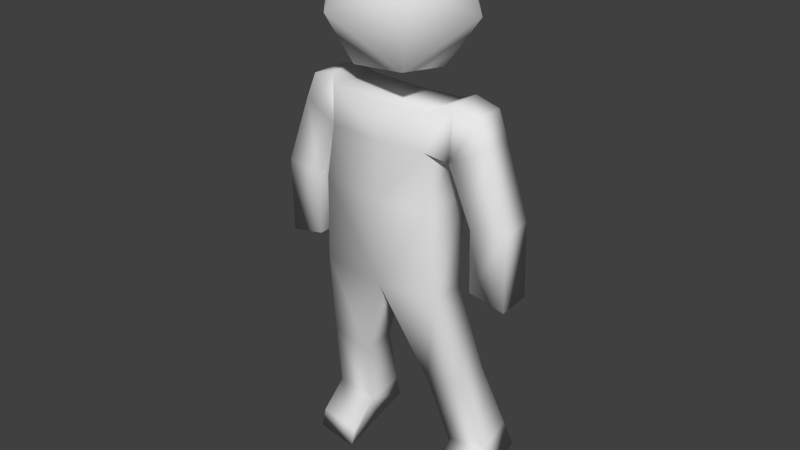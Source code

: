 # Source: humanPerson_MO.blend  (saved by Blender 2.64.0; exported with 4.5.12 LTS)
import bpy
from mathutils import Matrix  # noqa: F401  (used for matrix-valued properties, if any)

bpy.ops.wm.read_factory_settings(use_empty=True)
scene = bpy.context.scene
scene.name = 'Scene'

# ---- collections
col_collection_1 = bpy.data.collections.new('Collection 1'); scene.collection.children.link(col_collection_1)

# ---- world
world_world = bpy.data.worlds.new('World'); scene.world = world_world
world_world.color = (0.05088, 0.05088, 0.05088)
world_world.use_sun_shadow = False
world_world.sun_shadow_jitter_overblur = 0.0
world_world.cycles.sampling_method = 'MANUAL'
world_world.cycles.sample_map_resolution = 256

# ---- meshes
me_dude_001 = bpy.data.meshes.new('dude.001')
me_dude_001.from_pydata([(2.651, 1.497, -4.829), (4.903, 1.259, -4.775), (5.557, -0.6384, -6.203), (5.469, 1.214, -6.187), (2.987, -0.4184, -26.57), (5.378, -0.3681, -26.18), (3.219, -0.465, -27.8), (5.617, -0.4134, -27.41), (4.883, -0.68, -13.94), (4.829, 1.209, -13.85), (6.883, 1.247, -14.29), (6.937, -0.7157, -10.11), (4.858, -0.7542, -10.44), (5.173, 3.554, -25.6), (1.995, -0.2989, -20.52), (1.902, 1.529, -20.23), (3.083, 1.228, -9.771), (3.405, 0.4732, -14.6), (2.651, -1.566, -4.651), (4.99, -0.5938, -4.788), (3.58, 1.194, -4.375), (3.667, -0.659, -4.388), (3.389, 1.126, -7.343), (3.477, -0.727, -7.358), (4.916, 2.99, -23.96), (2.695, 0.8203, -24.89), (2.525, 2.939, -24.35), (5.086, 0.8706, -24.5), (6.936, -0.6425, -14.38), (6.887, 1.058, -10.01), (4.808, 1.02, -10.34), (2.959, 1.755, -26.66), (2.774, 3.502, -25.99), (5.358, 1.807, -26.27), (4.275, 1.576, -19.85), (4.368, -0.2519, -20.13), (3.404, -1.62, -14.48), (3.083, -1.868, -9.591), (2.747, -1.689, -6.684), (2.748, 1.387, -6.862), (-0.1448, 1.208, -10.12), (-2.94, 1.497, -4.829), (-5.193, 1.259, -4.775), (-5.846, -0.6384, -6.203), (-5.759, 1.214, -6.187), (-3.276, -0.4184, -26.57), (-5.667, -0.3681, -26.18), (-3.508, -0.465, -27.8), (-5.907, -0.4134, -27.41), (-5.172, -0.68, -13.94), (-5.119, 1.209, -13.85), (-7.172, 1.247, -14.29), (-7.227, -0.7157, -10.11), (-5.147, -0.7542, -10.44), (-5.462, 3.554, -25.6), (-2.284, -0.2989, -20.52), (-2.192, 1.529, -20.23), (-3.373, 1.228, -9.771), (-3.694, 0.4732, -14.6), (-2.94, -1.566, -4.651), (-5.28, -0.5938, -4.788), (-3.869, 1.194, -4.375), (-3.957, -0.659, -4.388), (-3.679, 1.126, -7.343), (-3.766, -0.727, -7.358), (-5.206, 2.99, -23.96), (-2.985, 0.8203, -24.89), (-2.815, 2.939, -24.35), (-5.376, 0.8706, -24.5), (-7.225, -0.6425, -14.38), (-7.177, 1.058, -10.01), (-5.098, 1.02, -10.34), (-3.249, 1.755, -26.66), (-3.064, 3.502, -25.99), (-5.647, 1.807, -26.27), (-4.565, 1.576, -19.85), (-4.657, -0.2519, -20.13), (-3.694, -1.62, -14.48), (-0.1448, 1.493, -4.919), (-0.1448, -1.645, -14.94), (-0.1448, 0.4483, -15.06), (-0.1448, -1.57, -4.742), (-0.1448, -1.888, -9.939), (-3.372, -1.868, -9.591), (-3.037, -1.689, -6.684), (-0.1448, -1.698, -6.826), (-0.1448, 1.379, -7.005), (-3.037, 1.387, -6.862), (-2.08, 2.538, 2.638), (2.059, 1.206, 3.469), (-1.264, -4.014, -0.1404), (-4.134, -0.688, 0.4075), (4.134, 0.688, -0.4075), (2.08, -2.538, -2.638), (-2.059, -1.206, -3.469), (-2.564, 2.844, -1.752), (-1.277, -1.7, 3.634), (2.564, -2.844, 1.752), (1.264, 4.014, 0.1404), (1.277, 1.7, -3.634)], [], [(39, 22, 23, 38), (40, 16, 17, 80), (19, 1, 20, 21), (19, 21, 23, 2), (1, 19, 2, 3), (20, 1, 3, 22), (5, 4, 6, 7), (4, 5, 27, 25), (34, 35, 27, 24), (35, 14, 25, 27), (15, 34, 24, 26), (14, 15, 26, 25), (29, 11, 28, 10), (8, 9, 10, 28), (30, 12, 23, 22), (25, 26, 32, 31), (26, 24, 13, 32), (31, 32, 13, 33), (39, 38, 37, 16), (25, 31, 6, 4), (38, 85, 82, 37), (24, 27, 33, 13), (11, 12, 8, 28), (30, 29, 10, 9), (12, 11, 2, 23), (12, 30, 9, 8), (29, 30, 22, 3), (11, 29, 3, 2), (5, 7, 33, 27), (31, 33, 7, 6), (18, 0, 78, 81), (17, 36, 35, 34), (86, 39, 16, 40), (79, 80, 15, 14), (37, 82, 79, 36), (16, 37, 36, 17), (80, 17, 34, 15), (36, 79, 14, 35), (38, 23, 21, 18), (18, 81, 85, 38), (78, 0, 39, 86), (0, 20, 22, 39), (18, 21, 20, 0), (87, 84, 64, 63), (40, 80, 58, 57), (60, 62, 61, 42), (60, 43, 64, 62), (42, 44, 43, 60), (61, 63, 44, 42), (46, 48, 47, 45), (45, 66, 68, 46), (75, 65, 68, 76), (76, 68, 66, 55), (56, 67, 65, 75), (55, 66, 67, 56), (70, 51, 69, 52), (49, 69, 51, 50), (71, 63, 64, 53), (66, 72, 73, 67), (67, 73, 54, 65), (72, 74, 54, 73), (87, 57, 83, 84), (66, 45, 47, 72), (84, 83, 82, 85), (65, 54, 74, 68), (52, 69, 49, 53), (71, 50, 51, 70), (53, 64, 43, 52), (53, 49, 50, 71), (70, 44, 63, 71), (52, 43, 44, 70), (46, 68, 74, 48), (72, 47, 48, 74), (59, 81, 78, 41), (58, 75, 76, 77), (86, 40, 57, 87), (79, 55, 56, 80), (83, 77, 79, 82), (57, 58, 77, 83), (80, 56, 75, 58), (77, 76, 55, 79), (84, 59, 62, 64), (59, 84, 85, 81), (78, 86, 87, 41), (41, 87, 63, 61), (59, 41, 61, 62), (88, 95, 91), (91, 94, 90), (90, 94, 93), (91, 95, 94), (96, 89, 88), (88, 91, 96), (96, 97, 89), (96, 90, 97), (96, 91, 90), (89, 98, 88), (97, 92, 89), (90, 93, 97), (88, 98, 95), (89, 92, 98), (97, 93, 92), (98, 99, 95), (92, 99, 98), (93, 99, 92), (94, 99, 93), (95, 99, 94)])
me_dude_001.polygons.foreach_set('use_smooth', [True] * 106)
_uv = me_dude_001.uv_layers.new(name='UVMap')
_uv.uv.foreach_set('vector', [0.4324, 0.4585, 0.4452, 0.4537, 0.448, 0.4889, 0.4341, 0.4876, 0.1662, 0.1321, 0.08084, 0.1385, 0.07632, 0.009141, 0.1705, 0.0, 0.3407, 0.425, 0.3871, 0.425, 0.3871, 0.4597, 0.3407, 0.4597, 0.4094, 0.5201, 0.4029, 0.4965, 0.448, 0.4889, 0.4341, 0.5307, 0.3871, 0.425, 0.3676, 0.3768, 0.4066, 0.3588, 0.4209, 0.4076, 0.3871, 0.4597, 0.3871, 0.425, 0.4209, 0.4076, 0.4452, 0.4537, 0.7984, 0.5665, 0.7984, 0.5046, 0.8304, 0.5054, 0.8303, 0.5674, 0.7984, 0.5046, 0.7984, 0.5665, 0.7446, 0.5667, 0.7446, 0.5049, 0.214, 0.7685, 0.1658, 0.7728, 0.1654, 0.6562, 0.2206, 0.6561, 0.1658, 0.7728, 0.1032, 0.7737, 0.1043, 0.6563, 0.1654, 0.6562, 0.2757, 0.7696, 0.214, 0.7685, 0.2206, 0.6561, 0.2816, 0.659, 0.1032, 0.7737, 0.0563, 0.7659, 0.04917, 0.656, 0.1043, 0.6563, 0.5271, 0.3778, 0.5229, 0.3238, 0.6698, 0.3145, 0.6633, 0.3801, 0.6998, 0.463, 0.6414, 0.4445, 0.6633, 0.3801, 0.7217, 0.3986, 0.5299, 0.4406, 0.5314, 0.4942, 0.448, 0.4889, 0.4452, 0.4537, 0.1043, 0.6563, 0.04917, 0.656, 0.04627, 0.612, 0.09326, 0.6065, 0.2814, 0.6601, 0.2206, 0.6561, 0.2235, 0.612, 0.2846, 0.6161, 0.8944, 0.5048, 0.9423, 0.5039, 0.9423, 0.5659, 0.8943, 0.5668, 0.005446, 0.395, 0.08301, 0.4005, 0.0759, 0.4722, 0.0, 0.4688, 0.7446, 0.5049, 0.7674, 0.4586, 0.8249, 0.4868, 0.7984, 0.5046, 0.08301, 0.4005, 0.1568, 0.4054, 0.154, 0.4831, 0.0759, 0.4722, 0.2206, 0.6561, 0.1654, 0.6562, 0.1765, 0.6065, 0.2235, 0.612, 0.5277, 0.5493, 0.5314, 0.4942, 0.6357, 0.4995, 0.6444, 0.5563, 0.5299, 0.4406, 0.5271, 0.3778, 0.6633, 0.3801, 0.6414, 0.4445, 0.5314, 0.4942, 0.5277, 0.5493, 0.4341, 0.5307, 0.448, 0.4889, 0.5314, 0.4942, 0.5299, 0.4406, 0.6414, 0.4445, 0.6357, 0.4995, 0.5271, 0.3778, 0.5299, 0.4406, 0.4452, 0.4537, 0.4209, 0.4076, 0.5229, 0.3238, 0.5271, 0.3778, 0.4209, 0.4076, 0.4066, 0.3588, 0.7984, 0.5665, 0.825, 0.5841, 0.7678, 0.6128, 0.7446, 0.5667, 0.8944, 0.5048, 0.8943, 0.5668, 0.8303, 0.5674, 0.8304, 0.5054, 0.08595, 0.3483, 0.08801, 0.2686, 0.1617, 0.27, 0.1588, 0.3512, 0.218, 0.908, 0.1673, 0.9238, 0.1658, 0.7728, 0.214, 0.7685, 0.1635, 0.2145, 0.08736, 0.2154, 0.08084, 0.1385, 0.1662, 0.1321, 0.07619, 0.929, 0.02839, 0.906, 0.0563, 0.7659, 0.1032, 0.7737, 0.0759, 0.4722, 0.154, 0.4831, 0.1494, 0.6065, 0.06169, 0.5915, 0.0, 0.4688, 0.0759, 0.4722, 0.06169, 0.5915, 0.009463, 0.5905, 0.3086, 0.9093, 0.218, 0.908, 0.214, 0.7685, 0.2757, 0.7696, 0.1673, 0.9238, 0.07619, 0.929, 0.1032, 0.7737, 0.1658, 0.7728, 0.4341, 0.4876, 0.448, 0.4889, 0.4029, 0.4965, 0.4142, 0.491, 0.08595, 0.3483, 0.1588, 0.3512, 0.1568, 0.4054, 0.08301, 0.4005, 0.1617, 0.27, 0.08801, 0.2686, 0.08736, 0.2154, 0.1635, 0.2145, 0.4045, 0.4627, 0.3871, 0.4597, 0.4452, 0.4537, 0.4324, 0.4585, 0.4142, 0.491, 0.4029, 0.4965, 0.3871, 0.4597, 0.4045, 0.4627, 0.5999, 0.7083, 0.5964, 0.7372, 0.5824, 0.7377, 0.5874, 0.7027, 0.1662, 0.1321, 0.1705, 0.0, 0.2639, 0.01513, 0.2511, 0.144, 0.6935, 0.6803, 0.6914, 0.715, 0.645, 0.7122, 0.6471, 0.6775, 0.6191, 0.7711, 0.5938, 0.7802, 0.5824, 0.7377, 0.627, 0.748, 0.6471, 0.6775, 0.6145, 0.6582, 0.6316, 0.6103, 0.6695, 0.6306, 0.645, 0.7122, 0.5874, 0.7027, 0.6145, 0.6582, 0.6471, 0.6775, 0.4164, 0.8561, 0.4174, 0.888, 0.3554, 0.888, 0.3546, 0.8561, 0.3546, 0.8561, 0.3549, 0.8023, 0.4167, 0.8023, 0.4164, 0.8561, 0.7866, 0.7931, 0.78, 0.6806, 0.8352, 0.6807, 0.8347, 0.7974, 0.8347, 0.7974, 0.8352, 0.6807, 0.8963, 0.6809, 0.8973, 0.7983, 0.7249, 0.7941, 0.719, 0.6836, 0.78, 0.6806, 0.7866, 0.7931, 0.8973, 0.7983, 0.8963, 0.6809, 0.9514, 0.6806, 0.9442, 0.7905, 0.5102, 0.622, 0.3741, 0.6161, 0.3715, 0.5502, 0.5176, 0.5683, 0.3327, 0.6966, 0.3147, 0.631, 0.3741, 0.6161, 0.392, 0.6816, 0.5036, 0.6845, 0.5874, 0.7027, 0.5824, 0.7377, 0.4989, 0.7379, 0.8963, 0.6809, 0.9073, 0.6311, 0.9543, 0.6366, 0.9514, 0.6806, 0.7191, 0.6847, 0.716, 0.6407, 0.777, 0.6366, 0.78, 0.6806, 0.3547, 0.952, 0.4167, 0.952, 0.4158, 1.0, 0.3538, 1.0, 0.3086, 0.4062, 0.3086, 0.4802, 0.2327, 0.478, 0.2308, 0.4059, 0.3549, 0.8023, 0.3546, 0.8561, 0.3367, 0.8826, 0.3086, 0.8251, 0.2308, 0.4059, 0.2327, 0.478, 0.154, 0.4831, 0.1568, 0.4054, 0.78, 0.6806, 0.777, 0.6366, 0.824, 0.6311, 0.8352, 0.6807, 0.4993, 0.7931, 0.3824, 0.7931, 0.3944, 0.7369, 0.4989, 0.7379, 0.5036, 0.6845, 0.392, 0.6816, 0.3741, 0.6161, 0.5102, 0.622, 0.4989, 0.7379, 0.5824, 0.7377, 0.5938, 0.7802, 0.4993, 0.7931, 0.4989, 0.7379, 0.3944, 0.7369, 0.392, 0.6816, 0.5036, 0.6845, 0.5102, 0.622, 0.6145, 0.6582, 0.5874, 0.7027, 0.5036, 0.6845, 0.5176, 0.5683, 0.6316, 0.6103, 0.6145, 0.6582, 0.5102, 0.622, 0.4164, 0.8561, 0.4167, 0.8023, 0.4628, 0.8255, 0.4341, 0.8827, 0.3547, 0.952, 0.3554, 0.888, 0.4174, 0.888, 0.4167, 0.952, 0.2318, 0.3537, 0.1588, 0.3512, 0.1617, 0.27, 0.2354, 0.2737, 0.7826, 0.9326, 0.7866, 0.7931, 0.8347, 0.7974, 0.8332, 0.9484, 0.1635, 0.2145, 0.1662, 0.1321, 0.2511, 0.144, 0.2396, 0.2205, 0.9244, 0.9536, 0.8973, 0.7983, 0.9442, 0.7905, 0.9722, 0.9306, 0.2327, 0.478, 0.2381, 0.598, 0.1494, 0.6065, 0.154, 0.4831, 0.3086, 0.4802, 0.2902, 0.6009, 0.2381, 0.598, 0.2327, 0.478, 0.6919, 0.9339, 0.7249, 0.7941, 0.7866, 0.7931, 0.7826, 0.9326, 0.8332, 0.9484, 0.8347, 0.7974, 0.8973, 0.7983, 0.9244, 0.9536, 0.5964, 0.7372, 0.6161, 0.7418, 0.627, 0.748, 0.5824, 0.7377, 0.2318, 0.3537, 0.2308, 0.4059, 0.1568, 0.4054, 0.1588, 0.3512, 0.1617, 0.27, 0.1635, 0.2145, 0.2396, 0.2205, 0.2354, 0.2737, 0.6275, 0.7141, 0.5999, 0.7083, 0.5874, 0.7027, 0.645, 0.7122, 0.6161, 0.7418, 0.6275, 0.7141, 0.645, 0.7122, 0.627, 0.748, 0.8158, 0.2638, 0.8185, 0.1333, 0.878, 0.1959, 0.2987, 0.1784, 0.378, 0.02902, 0.4052, 0.1573, 0.4052, 0.1573, 0.378, 0.02902, 0.5358, 0.06105, 0.878, 0.1959, 0.8185, 0.1333, 0.8992, 0.06963, 0.4075, 0.3028, 0.5396, 0.2965, 0.3817, 0.2644, 0.3817, 0.2644, 0.2987, 0.1784, 0.4075, 0.3028, 0.4075, 0.3028, 0.5541, 0.2303, 0.5396, 0.2965, 0.4075, 0.3028, 0.4052, 0.1573, 0.5541, 0.2303, 0.4075, 0.3028, 0.2987, 0.1784, 0.4052, 0.1573, 0.7073, 0.3014, 0.7524, 0.1869, 0.8158, 0.2638, 0.5541, 0.2303, 0.6189, 0.147, 0.5396, 0.2965, 0.4052, 0.1573, 0.5358, 0.06105, 0.5541, 0.2303, 0.8158, 0.2638, 0.7524, 0.1869, 0.8185, 0.1333, 0.7073, 0.3014, 0.685, 0.171, 0.7524, 0.1869, 0.5541, 0.2303, 0.5358, 0.06105, 0.6189, 0.147, 0.7524, 0.1869, 0.7316, 0.05532, 0.8185, 0.1333, 0.685, 0.171, 0.7316, 0.05532, 0.7524, 0.1869, 0.5358, 0.06105, 0.51, 0.02266, 0.6189, 0.147, 0.378, 0.02902, 0.51, 0.02266, 0.5358, 0.06105, 0.8185, 0.1333, 0.7316, 0.05532, 0.8992, 0.06963])
me_dude_001.use_remesh_preserve_volume = False
me_dude_001.use_remesh_preserve_attributes = False
me_dude_001.use_mirror_vertex_groups = False
me_dude_001.update()

# ---- objects
ob_dude_001 = bpy.data.objects.new('Dude.001', me_dude_001)

# ---- transforms, parenting, visibility, modifiers, constraints
ob_dude_001.location = (-0.1919, 1.19, -4.327)
ob_dude_001.lineart.crease_threshold = 0.0
_vg = ob_dude_001.vertex_groups.new(name='propane tank')
_vg = ob_dude_001.vertex_groups.new(name='propane tank r')

# ---- collection membership
col_collection_1.objects.link(ob_dude_001)

# ---- scene / render settings (as saved in the file)
scene.frame_start = 0; scene.frame_end = 50; scene.frame_set(0)
scene.render.engine = 'BLENDER_EEVEE_NEXT'
scene.render.image_settings.color_mode = 'RGB'
scene.render.image_settings.compression = 90
scene.render.resolution_percentage = 50
scene.render.dither_intensity = 0.0
scene.render.bake_margin = 2
scene.render.bake_bias = 0.0
scene.cycles.use_denoising = False
scene.cycles.samples = 10
scene.cycles.sampling_pattern = 'TABULATED_SOBOL'
scene.cycles.light_sampling_threshold = 0.0
scene.cycles.use_adaptive_sampling = False
scene.cycles.use_light_tree = False
scene.cycles.blur_glossy = 0.0
scene.cycles.volume_bounces = 1
scene.cycles.pixel_filter_type = 'GAUSSIAN'
scene.cycles.sample_clamp_indirect = 0.0
scene.view_settings.view_transform = 'Standard'
bpy.context.view_layer.update()

# ---- added for rendering (the .blend has no active camera and no usable light): camera, sun
cam_auto = bpy.data.cameras.new('AutoCamera')
cam_auto.lens = 50.0
cam_auto.sensor_width = 36.0
cam_auto.clip_end = 1000.0
ob_auto_camera = bpy.data.objects.new('AutoCamera', cam_auto)
scene.collection.objects.link(ob_auto_camera)
ob_auto_camera.location = (32.4176, -38.1146, 9.79327)
ob_auto_camera.rotation_euler = (1.09748, -7.21219e-08, 0.694738)
scene.camera = ob_auto_camera
light_auto_sun = bpy.data.lights.new('AutoSun', 'SUN')
light_auto_sun.energy = 3.0
light_auto_sun.angle = 0.0523599
ob_auto_sun = bpy.data.objects.new('AutoSun', light_auto_sun)
scene.collection.objects.link(ob_auto_sun)
ob_auto_sun.rotation_euler = (0.872665, 0.174533, 0.523599)
bpy.context.view_layer.update()
